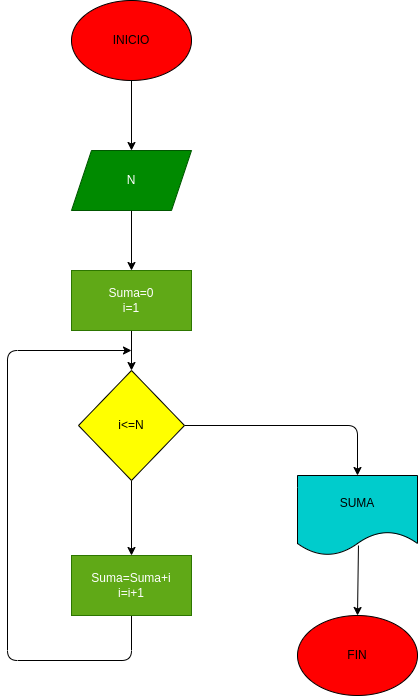

The diagram above was exported from draw.io. Its source (the exported page's mxGraphModel, read from the mxfile embedded in the PNG):
<mxGraphModel dx="244" dy="236" grid="1" gridSize="10" guides="1" tooltips="1" connect="1" arrows="1" fold="1" page="1" pageScale="1" pageWidth="827" pageHeight="1169" math="0" shadow="0">
  <root>
    <mxCell id="0" />
    <mxCell id="1" parent="0" />
    <mxCell id="9" style="edgeStyle=none;html=1;exitX=0.5;exitY=1;exitDx=0;exitDy=0;entryX=0.5;entryY=0;entryDx=0;entryDy=0;" edge="1" parent="1" source="2" target="3">
      <mxGeometry relative="1" as="geometry" />
    </mxCell>
    <mxCell id="2" value="INICIO" style="ellipse;whiteSpace=wrap;html=1;gradientColor=#FF0000;fillColor=#FF0000;" vertex="1" parent="1">
      <mxGeometry x="294" y="30" width="120" height="80" as="geometry" />
    </mxCell>
    <mxCell id="10" style="edgeStyle=none;html=1;exitX=0.5;exitY=1;exitDx=0;exitDy=0;entryX=0.5;entryY=0;entryDx=0;entryDy=0;" edge="1" parent="1" source="3" target="4">
      <mxGeometry relative="1" as="geometry" />
    </mxCell>
    <mxCell id="3" value="N" style="shape=parallelogram;perimeter=parallelogramPerimeter;whiteSpace=wrap;html=1;fixedSize=1;fillColor=#008a00;fontColor=#ffffff;strokeColor=#005700;" vertex="1" parent="1">
      <mxGeometry x="294" y="180" width="120" height="60" as="geometry" />
    </mxCell>
    <mxCell id="11" style="edgeStyle=none;html=1;exitX=0.5;exitY=1;exitDx=0;exitDy=0;" edge="1" parent="1" source="4" target="5">
      <mxGeometry relative="1" as="geometry" />
    </mxCell>
    <mxCell id="4" value="Suma=0&lt;br&gt;i=1" style="rounded=0;whiteSpace=wrap;html=1;fillColor=#60a917;fontColor=#ffffff;strokeColor=#2D7600;" vertex="1" parent="1">
      <mxGeometry x="294" y="300" width="120" height="60" as="geometry" />
    </mxCell>
    <mxCell id="12" style="edgeStyle=none;html=1;exitX=0.5;exitY=1;exitDx=0;exitDy=0;entryX=0.5;entryY=0;entryDx=0;entryDy=0;" edge="1" parent="1" source="5" target="6">
      <mxGeometry relative="1" as="geometry" />
    </mxCell>
    <mxCell id="13" style="edgeStyle=none;html=1;exitX=1;exitY=0.5;exitDx=0;exitDy=0;entryX=0.5;entryY=0;entryDx=0;entryDy=0;" edge="1" parent="1" source="5" target="7">
      <mxGeometry relative="1" as="geometry">
        <Array as="points">
          <mxPoint x="580" y="455" />
        </Array>
      </mxGeometry>
    </mxCell>
    <mxCell id="5" value="i&amp;lt;=N" style="rhombus;whiteSpace=wrap;html=1;fillColor=#FFFF00;" vertex="1" parent="1">
      <mxGeometry x="301" y="400" width="106" height="110" as="geometry" />
    </mxCell>
    <mxCell id="15" style="edgeStyle=none;html=1;exitX=0.5;exitY=1;exitDx=0;exitDy=0;" edge="1" parent="1" source="6">
      <mxGeometry relative="1" as="geometry">
        <mxPoint x="354" y="380" as="targetPoint" />
        <Array as="points">
          <mxPoint x="354" y="690" />
          <mxPoint x="230" y="690" />
          <mxPoint x="230" y="380" />
        </Array>
      </mxGeometry>
    </mxCell>
    <mxCell id="6" value="Suma=Suma+i&lt;br&gt;i=i+1" style="rounded=0;whiteSpace=wrap;html=1;fillColor=#60a917;fontColor=#ffffff;strokeColor=#2D7600;" vertex="1" parent="1">
      <mxGeometry x="294" y="585" width="120" height="60" as="geometry" />
    </mxCell>
    <mxCell id="7" value="SUMA" style="shape=document;whiteSpace=wrap;html=1;boundedLbl=1;fillColor=#00CCCC;" vertex="1" parent="1">
      <mxGeometry x="520" y="505" width="120" height="80" as="geometry" />
    </mxCell>
    <mxCell id="14" style="edgeStyle=none;html=1;exitX=0.508;exitY=0.875;exitDx=0;exitDy=0;exitPerimeter=0;entryX=0.5;entryY=0;entryDx=0;entryDy=0;" edge="1" parent="1" source="7" target="8">
      <mxGeometry relative="1" as="geometry">
        <mxPoint x="530" y="620" as="targetPoint" />
      </mxGeometry>
    </mxCell>
    <mxCell id="8" value="FIN" style="ellipse;whiteSpace=wrap;html=1;fillColor=#FF0000;" vertex="1" parent="1">
      <mxGeometry x="520" y="645" width="120" height="80" as="geometry" />
    </mxCell>
  </root>
</mxGraphModel>